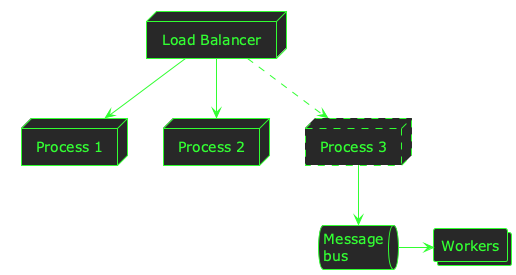

The diagram above was rendered by PlantUML. Its source (embedded in the PNG):
@startuml
!theme crt-green
skinparam backgroundColor transparent

node "Load Balancer" as lb

node "Process 1" as p1
node "Process 2" as p2
node "Process 3" as p3 #line.dashed
collections "Workers" as work
p1 -[hidden]> p2
lb --> p1
lb --> p2
lb --> p3 #line.dashed

queue "Message\nbus" as queue

p3 --> queue
queue -> work

@enduml